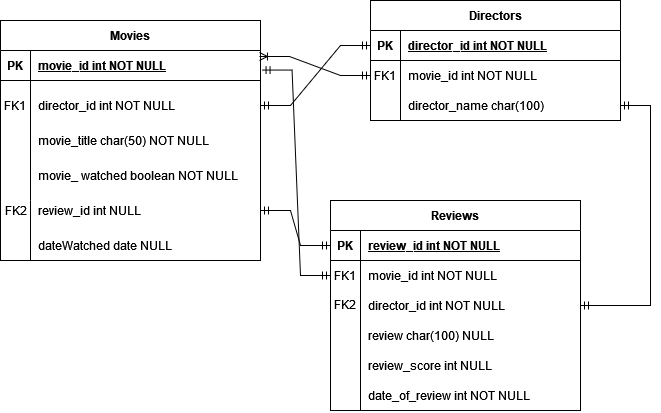

The diagram above was exported from draw.io. Its source (the exported page's mxGraphModel, read from the mxfile embedded in the PNG):
<mxGraphModel dx="1093" dy="594" grid="1" gridSize="10" guides="1" tooltips="1" connect="1" arrows="1" fold="1" page="1" pageScale="1" pageWidth="850" pageHeight="1100" math="0" shadow="0" extFonts="Permanent Marker^https://fonts.googleapis.com/css?family=Permanent+Marker">
  <root>
    <mxCell id="0" />
    <mxCell id="1" parent="0" />
    <mxCell id="C-vyLk0tnHw3VtMMgP7b-2" value="Directors" style="shape=table;startSize=30;container=1;collapsible=1;childLayout=tableLayout;fixedRows=1;rowLines=0;fontStyle=1;align=center;resizeLast=1;" parent="1" vertex="1">
      <mxGeometry x="490" y="80" width="250" height="120" as="geometry" />
    </mxCell>
    <mxCell id="C-vyLk0tnHw3VtMMgP7b-3" value="" style="shape=partialRectangle;collapsible=0;dropTarget=0;pointerEvents=0;fillColor=none;points=[[0,0.5],[1,0.5]];portConstraint=eastwest;top=0;left=0;right=0;bottom=1;" parent="C-vyLk0tnHw3VtMMgP7b-2" vertex="1">
      <mxGeometry y="30" width="250" height="30" as="geometry" />
    </mxCell>
    <mxCell id="C-vyLk0tnHw3VtMMgP7b-4" value="PK" style="shape=partialRectangle;overflow=hidden;connectable=0;fillColor=none;top=0;left=0;bottom=0;right=0;fontStyle=1;" parent="C-vyLk0tnHw3VtMMgP7b-3" vertex="1">
      <mxGeometry width="30" height="30" as="geometry">
        <mxRectangle width="30" height="30" as="alternateBounds" />
      </mxGeometry>
    </mxCell>
    <mxCell id="C-vyLk0tnHw3VtMMgP7b-5" value="director_id int NOT NULL " style="shape=partialRectangle;overflow=hidden;connectable=0;fillColor=none;top=0;left=0;bottom=0;right=0;align=left;spacingLeft=6;fontStyle=5;" parent="C-vyLk0tnHw3VtMMgP7b-3" vertex="1">
      <mxGeometry x="30" width="220" height="30" as="geometry">
        <mxRectangle width="220" height="30" as="alternateBounds" />
      </mxGeometry>
    </mxCell>
    <mxCell id="C-vyLk0tnHw3VtMMgP7b-6" value="" style="shape=partialRectangle;collapsible=0;dropTarget=0;pointerEvents=0;fillColor=none;points=[[0,0.5],[1,0.5]];portConstraint=eastwest;top=0;left=0;right=0;bottom=0;" parent="C-vyLk0tnHw3VtMMgP7b-2" vertex="1">
      <mxGeometry y="60" width="250" height="30" as="geometry" />
    </mxCell>
    <mxCell id="C-vyLk0tnHw3VtMMgP7b-7" value="FK1" style="shape=partialRectangle;overflow=hidden;connectable=0;fillColor=none;top=0;left=0;bottom=0;right=0;" parent="C-vyLk0tnHw3VtMMgP7b-6" vertex="1">
      <mxGeometry width="30" height="30" as="geometry">
        <mxRectangle width="30" height="30" as="alternateBounds" />
      </mxGeometry>
    </mxCell>
    <mxCell id="C-vyLk0tnHw3VtMMgP7b-8" value="movie_id int NOT NULL" style="shape=partialRectangle;overflow=hidden;connectable=0;fillColor=none;top=0;left=0;bottom=0;right=0;align=left;spacingLeft=6;" parent="C-vyLk0tnHw3VtMMgP7b-6" vertex="1">
      <mxGeometry x="30" width="220" height="30" as="geometry">
        <mxRectangle width="220" height="30" as="alternateBounds" />
      </mxGeometry>
    </mxCell>
    <mxCell id="C-vyLk0tnHw3VtMMgP7b-9" value="" style="shape=partialRectangle;collapsible=0;dropTarget=0;pointerEvents=0;fillColor=none;points=[[0,0.5],[1,0.5]];portConstraint=eastwest;top=0;left=0;right=0;bottom=0;" parent="C-vyLk0tnHw3VtMMgP7b-2" vertex="1">
      <mxGeometry y="90" width="250" height="30" as="geometry" />
    </mxCell>
    <mxCell id="C-vyLk0tnHw3VtMMgP7b-10" value="" style="shape=partialRectangle;overflow=hidden;connectable=0;fillColor=none;top=0;left=0;bottom=0;right=0;" parent="C-vyLk0tnHw3VtMMgP7b-9" vertex="1">
      <mxGeometry width="30" height="30" as="geometry">
        <mxRectangle width="30" height="30" as="alternateBounds" />
      </mxGeometry>
    </mxCell>
    <mxCell id="C-vyLk0tnHw3VtMMgP7b-11" value="director_name char(100)" style="shape=partialRectangle;overflow=hidden;connectable=0;fillColor=none;top=0;left=0;bottom=0;right=0;align=left;spacingLeft=6;" parent="C-vyLk0tnHw3VtMMgP7b-9" vertex="1">
      <mxGeometry x="30" width="220" height="30" as="geometry">
        <mxRectangle width="220" height="30" as="alternateBounds" />
      </mxGeometry>
    </mxCell>
    <mxCell id="C-vyLk0tnHw3VtMMgP7b-13" value="Reviews" style="shape=table;startSize=30;container=1;collapsible=1;childLayout=tableLayout;fixedRows=1;rowLines=0;fontStyle=1;align=center;resizeLast=1;" parent="1" vertex="1">
      <mxGeometry x="450" y="280" width="250" height="210" as="geometry">
        <mxRectangle x="450" y="280" width="90" height="30" as="alternateBounds" />
      </mxGeometry>
    </mxCell>
    <mxCell id="C-vyLk0tnHw3VtMMgP7b-14" value="" style="shape=partialRectangle;collapsible=0;dropTarget=0;pointerEvents=0;fillColor=none;points=[[0,0.5],[1,0.5]];portConstraint=eastwest;top=0;left=0;right=0;bottom=1;" parent="C-vyLk0tnHw3VtMMgP7b-13" vertex="1">
      <mxGeometry y="30" width="250" height="30" as="geometry" />
    </mxCell>
    <mxCell id="C-vyLk0tnHw3VtMMgP7b-15" value="PK" style="shape=partialRectangle;overflow=hidden;connectable=0;fillColor=none;top=0;left=0;bottom=0;right=0;fontStyle=1;" parent="C-vyLk0tnHw3VtMMgP7b-14" vertex="1">
      <mxGeometry width="30" height="30" as="geometry">
        <mxRectangle width="30" height="30" as="alternateBounds" />
      </mxGeometry>
    </mxCell>
    <mxCell id="C-vyLk0tnHw3VtMMgP7b-16" value="review_id int NOT NULL" style="shape=partialRectangle;overflow=hidden;connectable=0;fillColor=none;top=0;left=0;bottom=0;right=0;align=left;spacingLeft=6;fontStyle=5;" parent="C-vyLk0tnHw3VtMMgP7b-14" vertex="1">
      <mxGeometry x="30" width="220" height="30" as="geometry">
        <mxRectangle width="220" height="30" as="alternateBounds" />
      </mxGeometry>
    </mxCell>
    <mxCell id="C-vyLk0tnHw3VtMMgP7b-17" value="" style="shape=partialRectangle;collapsible=0;dropTarget=0;pointerEvents=0;fillColor=none;points=[[0,0.5],[1,0.5]];portConstraint=eastwest;top=0;left=0;right=0;bottom=0;" parent="C-vyLk0tnHw3VtMMgP7b-13" vertex="1">
      <mxGeometry y="60" width="250" height="30" as="geometry" />
    </mxCell>
    <mxCell id="C-vyLk0tnHw3VtMMgP7b-18" value="FK1" style="shape=partialRectangle;overflow=hidden;connectable=0;fillColor=none;top=0;left=0;bottom=0;right=0;" parent="C-vyLk0tnHw3VtMMgP7b-17" vertex="1">
      <mxGeometry width="30" height="30" as="geometry">
        <mxRectangle width="30" height="30" as="alternateBounds" />
      </mxGeometry>
    </mxCell>
    <mxCell id="C-vyLk0tnHw3VtMMgP7b-19" value="movie_id int NOT NULL" style="shape=partialRectangle;overflow=hidden;connectable=0;fillColor=none;top=0;left=0;bottom=0;right=0;align=left;spacingLeft=6;" parent="C-vyLk0tnHw3VtMMgP7b-17" vertex="1">
      <mxGeometry x="30" width="220" height="30" as="geometry">
        <mxRectangle width="220" height="30" as="alternateBounds" />
      </mxGeometry>
    </mxCell>
    <mxCell id="C-vyLk0tnHw3VtMMgP7b-20" value="" style="shape=partialRectangle;collapsible=0;dropTarget=0;pointerEvents=0;fillColor=none;points=[[0,0.5],[1,0.5]];portConstraint=eastwest;top=0;left=0;right=0;bottom=0;" parent="C-vyLk0tnHw3VtMMgP7b-13" vertex="1">
      <mxGeometry y="90" width="250" height="30" as="geometry" />
    </mxCell>
    <mxCell id="C-vyLk0tnHw3VtMMgP7b-21" value="" style="shape=partialRectangle;overflow=hidden;connectable=0;fillColor=none;top=0;left=0;bottom=0;right=0;" parent="C-vyLk0tnHw3VtMMgP7b-20" vertex="1">
      <mxGeometry width="30" height="30" as="geometry">
        <mxRectangle width="30" height="30" as="alternateBounds" />
      </mxGeometry>
    </mxCell>
    <mxCell id="C-vyLk0tnHw3VtMMgP7b-22" value="director_id int NOT NULL" style="shape=partialRectangle;overflow=hidden;connectable=0;fillColor=none;top=0;left=0;bottom=0;right=0;align=left;spacingLeft=6;" parent="C-vyLk0tnHw3VtMMgP7b-20" vertex="1">
      <mxGeometry x="30" width="220" height="30" as="geometry">
        <mxRectangle width="220" height="30" as="alternateBounds" />
      </mxGeometry>
    </mxCell>
    <mxCell id="C-vyLk0tnHw3VtMMgP7b-23" value="Movies " style="shape=table;startSize=30;container=1;collapsible=1;childLayout=tableLayout;fixedRows=1;rowLines=0;fontStyle=1;align=center;resizeLast=1;" parent="1" vertex="1">
      <mxGeometry x="120" y="100" width="260" height="240" as="geometry" />
    </mxCell>
    <mxCell id="C-vyLk0tnHw3VtMMgP7b-24" value="" style="shape=partialRectangle;collapsible=0;dropTarget=0;pointerEvents=0;fillColor=none;points=[[0,0.5],[1,0.5]];portConstraint=eastwest;top=0;left=0;right=0;bottom=1;" parent="C-vyLk0tnHw3VtMMgP7b-23" vertex="1">
      <mxGeometry y="30" width="260" height="30" as="geometry" />
    </mxCell>
    <mxCell id="C-vyLk0tnHw3VtMMgP7b-25" value="PK" style="shape=partialRectangle;overflow=hidden;connectable=0;fillColor=none;top=0;left=0;bottom=0;right=0;fontStyle=1;" parent="C-vyLk0tnHw3VtMMgP7b-24" vertex="1">
      <mxGeometry width="30" height="30" as="geometry">
        <mxRectangle width="30" height="30" as="alternateBounds" />
      </mxGeometry>
    </mxCell>
    <mxCell id="C-vyLk0tnHw3VtMMgP7b-26" value="movie_id int NOT NULL " style="shape=partialRectangle;overflow=hidden;connectable=0;fillColor=none;top=0;left=0;bottom=0;right=0;align=left;spacingLeft=6;fontStyle=5;" parent="C-vyLk0tnHw3VtMMgP7b-24" vertex="1">
      <mxGeometry x="30" width="230" height="30" as="geometry">
        <mxRectangle width="230" height="30" as="alternateBounds" />
      </mxGeometry>
    </mxCell>
    <mxCell id="C-vyLk0tnHw3VtMMgP7b-27" value="" style="shape=partialRectangle;collapsible=0;dropTarget=0;pointerEvents=0;fillColor=none;points=[[0,0.5],[1,0.5]];portConstraint=eastwest;top=0;left=0;right=0;bottom=0;" parent="C-vyLk0tnHw3VtMMgP7b-23" vertex="1">
      <mxGeometry y="60" width="260" height="120" as="geometry" />
    </mxCell>
    <mxCell id="C-vyLk0tnHw3VtMMgP7b-28" value="" style="shape=partialRectangle;overflow=hidden;connectable=0;fillColor=none;top=0;left=0;bottom=0;right=0;" parent="C-vyLk0tnHw3VtMMgP7b-27" vertex="1">
      <mxGeometry width="30" height="120" as="geometry">
        <mxRectangle width="30" height="120" as="alternateBounds" />
      </mxGeometry>
    </mxCell>
    <mxCell id="C-vyLk0tnHw3VtMMgP7b-29" value="movie_title char(50) NOT NULL" style="shape=partialRectangle;overflow=hidden;connectable=0;fillColor=none;top=0;left=0;bottom=0;right=0;align=left;spacingLeft=6;" parent="C-vyLk0tnHw3VtMMgP7b-27" vertex="1">
      <mxGeometry x="30" width="230" height="120" as="geometry">
        <mxRectangle width="230" height="120" as="alternateBounds" />
      </mxGeometry>
    </mxCell>
    <mxCell id="FMyTOKPr6PW59ml9PqPv-1" value="" style="shape=partialRectangle;collapsible=0;dropTarget=0;pointerEvents=0;fillColor=none;points=[[0,0.5],[1,0.5]];portConstraint=eastwest;top=0;left=0;right=0;bottom=0;" vertex="1" parent="1">
      <mxGeometry x="120" y="175" width="260" height="20" as="geometry" />
    </mxCell>
    <mxCell id="FMyTOKPr6PW59ml9PqPv-2" value="" style="shape=partialRectangle;overflow=hidden;connectable=0;fillColor=none;top=0;left=0;bottom=0;right=0;" vertex="1" parent="FMyTOKPr6PW59ml9PqPv-1">
      <mxGeometry width="30" height="20" as="geometry">
        <mxRectangle width="30" height="40" as="alternateBounds" />
      </mxGeometry>
    </mxCell>
    <mxCell id="FMyTOKPr6PW59ml9PqPv-3" value="director_id int NOT NULL" style="shape=partialRectangle;overflow=hidden;connectable=0;fillColor=none;top=0;left=0;bottom=0;right=0;align=left;spacingLeft=6;" vertex="1" parent="FMyTOKPr6PW59ml9PqPv-1">
      <mxGeometry x="30" width="230" height="20" as="geometry">
        <mxRectangle width="230" height="40" as="alternateBounds" />
      </mxGeometry>
    </mxCell>
    <mxCell id="FMyTOKPr6PW59ml9PqPv-4" value="" style="shape=partialRectangle;collapsible=0;dropTarget=0;pointerEvents=0;fillColor=none;points=[[0,0.5],[1,0.5]];portConstraint=eastwest;top=0;left=0;right=0;bottom=0;" vertex="1" parent="1">
      <mxGeometry x="120" y="270" width="260" height="40" as="geometry" />
    </mxCell>
    <mxCell id="FMyTOKPr6PW59ml9PqPv-5" value="" style="shape=partialRectangle;overflow=hidden;connectable=0;fillColor=none;top=0;left=0;bottom=0;right=0;" vertex="1" parent="FMyTOKPr6PW59ml9PqPv-4">
      <mxGeometry width="30" height="40" as="geometry">
        <mxRectangle width="30" height="40" as="alternateBounds" />
      </mxGeometry>
    </mxCell>
    <mxCell id="FMyTOKPr6PW59ml9PqPv-6" value="review_id int NULL" style="shape=partialRectangle;overflow=hidden;connectable=0;fillColor=none;top=0;left=0;bottom=0;right=0;align=left;spacingLeft=6;" vertex="1" parent="FMyTOKPr6PW59ml9PqPv-4">
      <mxGeometry x="30" width="230" height="40" as="geometry">
        <mxRectangle width="230" height="40" as="alternateBounds" />
      </mxGeometry>
    </mxCell>
    <mxCell id="FMyTOKPr6PW59ml9PqPv-7" value="movie_ watched boolean NOT NULL" style="shape=partialRectangle;overflow=hidden;connectable=0;fillColor=none;top=0;left=0;bottom=0;right=0;align=left;spacingLeft=6;" vertex="1" parent="1">
      <mxGeometry x="150" y="235" width="230" height="40" as="geometry">
        <mxRectangle width="230" height="40" as="alternateBounds" />
      </mxGeometry>
    </mxCell>
    <mxCell id="FMyTOKPr6PW59ml9PqPv-8" value="dateWatched date NULL" style="shape=partialRectangle;overflow=hidden;connectable=0;fillColor=none;top=0;left=0;bottom=0;right=0;align=left;spacingLeft=6;" vertex="1" parent="1">
      <mxGeometry x="150" y="305" width="230" height="40" as="geometry">
        <mxRectangle width="230" height="40" as="alternateBounds" />
      </mxGeometry>
    </mxCell>
    <mxCell id="FMyTOKPr6PW59ml9PqPv-9" value="FK1" style="shape=partialRectangle;overflow=hidden;connectable=0;fillColor=none;top=0;left=0;bottom=0;right=0;fontStyle=0;" vertex="1" parent="1">
      <mxGeometry x="120" y="170" width="30" height="30" as="geometry">
        <mxRectangle width="30" height="30" as="alternateBounds" />
      </mxGeometry>
    </mxCell>
    <mxCell id="FMyTOKPr6PW59ml9PqPv-10" value="FK2" style="shape=partialRectangle;overflow=hidden;connectable=0;fillColor=none;top=0;left=0;bottom=0;right=0;fontStyle=0;" vertex="1" parent="1">
      <mxGeometry x="121" y="275" width="30" height="30" as="geometry">
        <mxRectangle width="30" height="30" as="alternateBounds" />
      </mxGeometry>
    </mxCell>
    <mxCell id="FMyTOKPr6PW59ml9PqPv-11" value="" style="endArrow=none;html=1;rounded=0;" edge="1" parent="1">
      <mxGeometry width="50" height="50" relative="1" as="geometry">
        <mxPoint x="150" y="340" as="sourcePoint" />
        <mxPoint x="150" y="280" as="targetPoint" />
      </mxGeometry>
    </mxCell>
    <mxCell id="FMyTOKPr6PW59ml9PqPv-12" value="" style="edgeStyle=entityRelationEdgeStyle;fontSize=12;html=1;endArrow=ERmandOne;startArrow=ERmandOne;rounded=0;entryX=0;entryY=0.5;entryDx=0;entryDy=0;exitX=1;exitY=0.5;exitDx=0;exitDy=0;" edge="1" parent="1" source="FMyTOKPr6PW59ml9PqPv-1" target="C-vyLk0tnHw3VtMMgP7b-3">
      <mxGeometry width="100" height="100" relative="1" as="geometry">
        <mxPoint x="350" y="330" as="sourcePoint" />
        <mxPoint x="450" y="230" as="targetPoint" />
      </mxGeometry>
    </mxCell>
    <mxCell id="FMyTOKPr6PW59ml9PqPv-13" value="" style="edgeStyle=entityRelationEdgeStyle;fontSize=12;html=1;endArrow=ERoneToMany;startArrow=ERmandOne;rounded=0;entryX=0.996;entryY=0.2;entryDx=0;entryDy=0;exitX=0;exitY=0.5;exitDx=0;exitDy=0;entryPerimeter=0;" edge="1" parent="1" source="C-vyLk0tnHw3VtMMgP7b-6" target="C-vyLk0tnHw3VtMMgP7b-24">
      <mxGeometry width="100" height="100" relative="1" as="geometry">
        <mxPoint x="490" y="100" as="sourcePoint" />
        <mxPoint x="390" y="140" as="targetPoint" />
      </mxGeometry>
    </mxCell>
    <mxCell id="FMyTOKPr6PW59ml9PqPv-14" value="" style="edgeStyle=entityRelationEdgeStyle;fontSize=12;html=1;endArrow=ERmandOne;startArrow=ERmandOne;rounded=0;entryX=0;entryY=0.5;entryDx=0;entryDy=0;exitX=1;exitY=0.5;exitDx=0;exitDy=0;" edge="1" parent="1" source="FMyTOKPr6PW59ml9PqPv-4" target="C-vyLk0tnHw3VtMMgP7b-14">
      <mxGeometry width="100" height="100" relative="1" as="geometry">
        <mxPoint x="400" y="400" as="sourcePoint" />
        <mxPoint x="500" y="300" as="targetPoint" />
      </mxGeometry>
    </mxCell>
    <mxCell id="FMyTOKPr6PW59ml9PqPv-16" value="" style="edgeStyle=entityRelationEdgeStyle;fontSize=12;html=1;endArrow=ERmandOne;startArrow=ERmandOne;rounded=0;entryX=0;entryY=0.5;entryDx=0;entryDy=0;exitX=1.006;exitY=0.652;exitDx=0;exitDy=0;exitPerimeter=0;" edge="1" parent="1" source="C-vyLk0tnHw3VtMMgP7b-24" target="C-vyLk0tnHw3VtMMgP7b-17">
      <mxGeometry width="100" height="100" relative="1" as="geometry">
        <mxPoint x="390" y="460" as="sourcePoint" />
        <mxPoint x="490" y="360" as="targetPoint" />
      </mxGeometry>
    </mxCell>
    <mxCell id="FMyTOKPr6PW59ml9PqPv-17" value="FK2&#10;" style="shape=partialRectangle;overflow=hidden;connectable=0;fillColor=none;top=0;left=0;bottom=0;right=0;" vertex="1" parent="1">
      <mxGeometry x="450" y="376" width="30" height="30" as="geometry">
        <mxRectangle width="30" height="30" as="alternateBounds" />
      </mxGeometry>
    </mxCell>
    <mxCell id="FMyTOKPr6PW59ml9PqPv-19" value="" style="edgeStyle=entityRelationEdgeStyle;fontSize=12;html=1;endArrow=ERmandOne;startArrow=ERmandOne;rounded=0;jumpStyle=gap;bendable=1;" edge="1" parent="1" source="C-vyLk0tnHw3VtMMgP7b-20" target="C-vyLk0tnHw3VtMMgP7b-9">
      <mxGeometry width="100" height="100" relative="1" as="geometry">
        <mxPoint x="790" y="390" as="sourcePoint" />
        <mxPoint x="700" y="185" as="targetPoint" />
      </mxGeometry>
    </mxCell>
    <mxCell id="FMyTOKPr6PW59ml9PqPv-20" value="review char(100) NULL" style="shape=partialRectangle;overflow=hidden;connectable=0;fillColor=none;top=0;left=0;bottom=0;right=0;align=left;spacingLeft=6;" vertex="1" parent="1">
      <mxGeometry x="480" y="400" width="220" height="30" as="geometry">
        <mxRectangle width="220" height="30" as="alternateBounds" />
      </mxGeometry>
    </mxCell>
    <mxCell id="FMyTOKPr6PW59ml9PqPv-21" value="" style="endArrow=none;html=1;rounded=0;jumpStyle=gap;" edge="1" parent="1">
      <mxGeometry width="50" height="50" relative="1" as="geometry">
        <mxPoint x="480" y="490" as="sourcePoint" />
        <mxPoint x="480" y="380" as="targetPoint" />
      </mxGeometry>
    </mxCell>
    <mxCell id="FMyTOKPr6PW59ml9PqPv-22" value="review_score int NULL" style="shape=partialRectangle;overflow=hidden;connectable=0;fillColor=none;top=0;left=0;bottom=0;right=0;align=left;spacingLeft=6;" vertex="1" parent="1">
      <mxGeometry x="480" y="430" width="220" height="30" as="geometry">
        <mxRectangle width="220" height="30" as="alternateBounds" />
      </mxGeometry>
    </mxCell>
    <mxCell id="FMyTOKPr6PW59ml9PqPv-23" value="date_of_review int NOT NULL" style="shape=partialRectangle;overflow=hidden;connectable=0;fillColor=none;top=0;left=0;bottom=0;right=0;align=left;spacingLeft=6;" vertex="1" parent="1">
      <mxGeometry x="480" y="460" width="220" height="30" as="geometry">
        <mxRectangle width="220" height="30" as="alternateBounds" />
      </mxGeometry>
    </mxCell>
  </root>
</mxGraphModel>